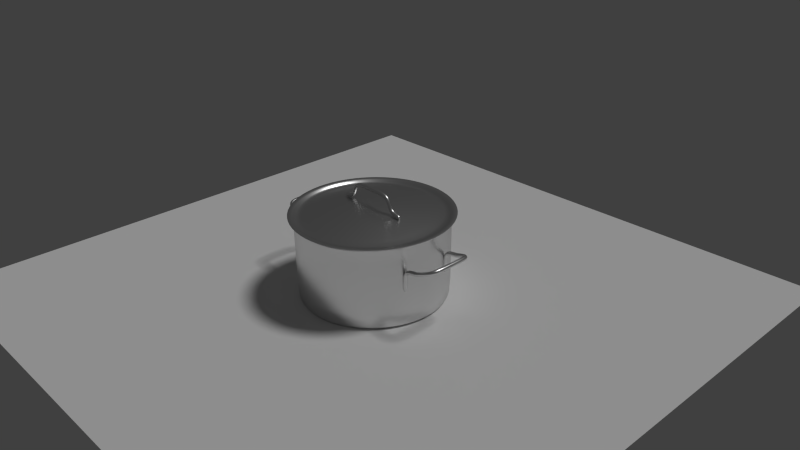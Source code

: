 # Source: bf-potHighRes.blend  (saved by Blender 2.76.0; exported with 4.5.12 LTS)
import bpy
from mathutils import Matrix  # noqa: F401  (used for matrix-valued properties, if any)

bpy.ops.wm.read_factory_settings(use_empty=True)
scene = bpy.context.scene
scene.name = 'Scene'

# ---- collections
col_collection_1 = bpy.data.collections.new('Collection 1'); scene.collection.children.link(col_collection_1)

# ---- materials (node trees are filled in below, after node groups)
mat_steel = bpy.data.materials.new('steel')
mat_steel.alpha_threshold = 0.0
mat_steel.roughness = 0.5

# ---- material node trees
mat_steel.use_nodes = True; mat_steel.node_tree.nodes.clear()
_N = mat_steel.node_tree.nodes; _L = mat_steel.node_tree.links
n0 = _N.new('ShaderNodeOutputMaterial'); n0.name = 'Material Output'; n0.location = (460, 300)
n1 = _N.new('ShaderNodeBsdfAnisotropic'); n1.name = 'Glossy BSDF'; n1.location = (10, 300)
n1.distribution = 'GGX'
n1.inputs[1].default_value = 0.3162
_L.new(n1.outputs[0], n0.inputs[0])
n0.is_active_output = True

# ---- world
world_world = bpy.data.worlds.new('World'); scene.world = world_world
world_world.color = (0.05088, 0.05088, 0.05088)
world_world.use_sun_shadow = False
world_world.sun_shadow_jitter_overblur = 0.0
world_world.cycles.sampling_method = 'MANUAL'
world_world.cycles.sample_map_resolution = 256

# ---- cameras
cam_camera = bpy.data.cameras.new('Camera')
cam_camera.clip_end = 100.0
cam_camera.lens = 35.0
cam_camera.sensor_width = 32.0
cam_camera.sensor_height = 18.0
cam_camera.ortho_scale = 7.314
cam_camera.dof.focus_distance = 0.0

# ---- lights
light_sun = bpy.data.lights.new('Sun', 'SUN')
light_sun.transmission_factor = 0.0
light_sun.angle = 0.1993
light_sun.energy = 1.0
light_sun.shadow_buffer_clip_start = 0.5
light_sun.shadow_soft_size = 0.1
light_sun.shadow_cascade_max_distance = 1000.0
light_sun.cycles.use_multiple_importance_sampling = False

# ---- meshes
me_plane = bpy.data.meshes.new('Plane')
me_plane.from_pydata([(-1.0, -1.0, 0.0), (1.0, -1.0, 0.0), (-1.0, 1.0, 0.0), (1.0, 1.0, 0.0)], [], [(0, 1, 3, 2)])
me_plane.use_remesh_preserve_volume = False
me_plane.use_remesh_preserve_attributes = False
me_plane.use_mirror_vertex_groups = False
me_plane.update()
me_cylinder = bpy.data.meshes.new('Cylinder')
me_cylinder.from_pydata([(0.1951, 0.9808, -0.4929), (0.1951, 0.9808, 0.569), (0.3827, 0.9239, -0.4929), (0.5556, 0.8315, -0.4929), (0.5556, 0.8315, 0.569), (0.7071, 0.7071, -0.4929), (0.8315, 0.5556, -0.4929), (0.9239, 0.3827, -0.4929), (0.9239, 0.3827, 0.569), (0.9808, 0.1951, -0.4929), (1.0, 7.55e-08, -0.4929), (1.0, 7.55e-08, 0.569), (0.9808, -0.1951, -0.4929), (0.9808, -0.1951, 0.569), (0.9239, -0.3827, -0.4929), (0.9239, -0.3827, 0.569), (0.8315, -0.5556, -0.4929), (0.8315, -0.5556, 0.569), (0.7071, -0.7071, -0.4929), (0.7071, -0.7071, 0.569), (0.5556, -0.8315, -0.4929), (0.5556, -0.8315, 0.569), (0.3827, -0.9239, -0.4929), (0.1951, -0.9808, -0.4929), (0.1892, 0.9512, -0.5184), (0.3711, 0.896, -0.5184), (0.5388, 0.8064, -0.5184), (0.6858, 0.6858, -0.5184), (0.8064, 0.5388, -0.5184), (0.896, 0.3711, -0.5184), (0.9512, 0.1892, -0.5184), (0.9698, 8.182e-08, -0.5184), (0.9512, -0.1892, -0.5184), (0.896, -0.3711, -0.5184), (0.8064, -0.5388, -0.5184), (0.6858, -0.6858, -0.5184), (0.5388, -0.8064, -0.5184), (0.3711, -0.896, -0.5184), (0.1892, -0.9512, -0.5184), (0.3444, 0.8314, -0.5439), (0.5, 0.7483, -0.5439), (0.6363, 0.6363, -0.5439), (0.8826, 0.1756, -0.5439), (0.8999, 9.727e-08, -0.5439), (0.8826, -0.1756, -0.5439), (0.8314, -0.3444, -0.5439), (0.7483, -0.5, -0.5439), (0.3444, -0.8314, -0.5439), (0.1756, -0.8826, -0.5439), (0.1756, 0.8826, -0.5439), (0.7483, 0.5, -0.5439), (0.8314, 0.3444, -0.5439), (0.6363, -0.6363, -0.5439), (0.5, -0.7483, -0.5439), (0.3827, 0.9239, 0.569), (0.7071, 0.7071, 0.569), (0.8315, 0.5556, 0.569), (0.9808, 0.1951, 0.569), (0.3827, -0.9239, 0.569), (0.1951, -0.9808, 0.569), (0.1975, 0.9929, 0.5835), (0.3874, 0.9353, 0.5835), (0.5625, 0.8418, 0.5835), (0.7159, 0.7159, 0.5835), (0.8418, 0.5625, 0.5835), (0.9353, 0.3874, 0.5835), (0.9929, 0.1975, 0.5835), (1.012, 7.29e-08, 0.5835), (0.9929, -0.1975, 0.5835), (0.9353, -0.3874, 0.5835), (0.8418, -0.5625, 0.5835), (0.7159, -0.7159, 0.5835), (0.5625, -0.8418, 0.5835), (0.3874, -0.9353, 0.5835), (0.1975, -0.9929, 0.5835), (0.2051, 1.031, 0.6017), (0.4024, 0.9714, 0.6017), (0.5842, 0.8742, 0.6017), (0.7435, 0.7435, 0.6017), (0.8742, 0.5842, 0.6017), (0.9714, 0.4024, 0.6017), (1.031, 0.2051, 0.6017), (1.051, 6.479e-08, 0.6017), (1.031, -0.2051, 0.6017), (0.9714, -0.4024, 0.6017), (0.8742, -0.5842, 0.6017), (0.7435, -0.7435, 0.6017), (0.5842, -0.8742, 0.6017), (0.4024, -0.9714, 0.6017), (0.2051, -1.031, 0.6017), (0.2051, 1.031, 0.6093), (0.4024, 0.9714, 0.6093), (0.5842, 0.8742, 0.6093), (0.7435, 0.7435, 0.6093), (0.8742, 0.5842, 0.6093), (0.9714, 0.4024, 0.6093), (1.031, 0.2051, 0.6093), (1.051, 6.479e-08, 0.6093), (1.031, -0.2051, 0.6093), (0.9714, -0.4024, 0.6093), (0.8742, -0.5842, 0.6093), (0.7435, -0.7435, 0.6093), (0.5842, -0.8742, 0.6093), (0.4024, -0.9714, 0.6093), (0.2051, -1.031, 0.6093), (0.2103, 1.057, 0.6093), (0.4125, 0.9958, 0.6093), (0.5988, 0.8962, 0.6093), (0.7622, 0.7622, 0.6093), (0.8962, 0.5988, 0.6093), (0.9958, 0.4125, 0.6093), (1.057, 0.2103, 0.6093), (1.078, 5.94e-08, 0.6093), (1.057, -0.2103, 0.6093), (0.9958, -0.4125, 0.6093), (0.8962, -0.5988, 0.6093), (0.7622, -0.7622, 0.6093), (0.5988, -0.8962, 0.6093), (0.4125, -0.9958, 0.6093), (0.2103, -1.057, 0.6093), (0.2103, 1.057, 0.6214), (0.4125, 0.9958, 0.6214), (0.5988, 0.8962, 0.6214), (0.7622, 0.7622, 0.6214), (0.8962, 0.5988, 0.6214), (0.9958, 0.4125, 0.6214), (1.057, 0.2103, 0.6214), (1.078, 5.94e-08, 0.6214), (1.057, -0.2103, 0.6214), (0.9958, -0.4125, 0.6214), (0.8962, -0.5988, 0.6214), (0.7622, -0.7622, 0.6214), (0.5988, -0.8962, 0.6214), (0.4125, -0.9958, 0.6214), (0.2103, -1.057, 0.6214), (0.1937, 0.9738, 0.6215), (0.38, 0.9173, 0.6215), (0.5516, 0.8256, 0.6215), (0.7021, 0.7021, 0.6215), (0.8256, 0.5516, 0.6215), (0.9173, 0.38, 0.6215), (0.9738, 0.1937, 0.6215), (0.9929, 7.85e-08, 0.6215), (0.9738, -0.1937, 0.6215), (0.9173, -0.38, 0.6215), (0.8256, -0.5516, 0.6215), (0.7021, -0.7021, 0.6215), (0.5516, -0.8256, 0.6215), (0.38, -0.9173, 0.6215), (0.1937, -0.9738, 0.6215), (0.1913, 0.9618, 0.5609), (0.3753, 0.906, 0.5609), (0.5448, 0.8154, 0.5609), (0.6934, 0.6934, 0.5609), (0.8154, 0.5448, 0.5609), (0.906, 0.3753, 0.5609), (0.9618, 0.1913, 0.5609), (0.9807, 8.068e-08, 0.5609), (0.9618, -0.1913, 0.5609), (0.906, -0.3753, 0.5609), (0.8154, -0.5448, 0.5609), (0.6934, -0.6934, 0.5609), (0.5448, -0.8154, 0.5609), (0.3753, -0.906, 0.5609), (0.1913, -0.9618, 0.5609), (0.1642, 0.8257, 0.5992), (0.3222, 0.7778, 0.5992), (0.4677, 0.7, 0.5992), (0.5953, 0.5953, 0.5992), (0.7, 0.4677, 0.5992), (0.7778, 0.3222, 0.5992), (0.8257, 0.1642, 0.5992), (0.8419, 1.093e-07, 0.5992), (0.8257, -0.1642, 0.5992), (0.7778, -0.3222, 0.5992), (0.7, -0.4677, 0.5992), (0.5953, -0.5953, 0.5992), (0.4677, -0.7, 0.5992), (0.3222, -0.7778, 0.5992), (0.1642, -0.8257, 0.5992), (0.1224, 0.6154, 0.6366), (0.2401, 0.5797, 0.6366), (0.3486, 0.5217, 0.6366), (0.4437, 0.4437, 0.6366), (0.5217, 0.3486, 0.6366), (0.5797, 0.2401, 0.6366), (0.6154, 0.1224, 0.6366), (0.6274, 1.574e-07, 0.6366), (0.6154, -0.1224, 0.6366), (0.5797, -0.2401, 0.6366), (0.5217, -0.3486, 0.6366), (0.4437, -0.4437, 0.6366), (0.3486, -0.5217, 0.6366), (0.2401, -0.5797, 0.6366), (0.1224, -0.6154, 0.6366), (-0.9754, 0.3417, 0.01372), (-0.9767, 0.3417, 0.1855), (0.0758, 0.3811, 0.6765), (0.1487, 0.359, 0.6765), (0.2159, 0.3231, 0.6765), (0.2748, 0.2748, 0.6765), (0.3231, 0.2159, 0.6765), (0.359, 0.1487, 0.6765), (0.3811, 0.0758, 0.6765), (0.3886, 2.067e-07, 0.6765), (0.3811, -0.0758, 0.6765), (0.359, -0.1487, 0.6765), (0.3231, -0.2159, 0.6765), (0.2748, -0.2748, 0.6765), (0.2159, -0.3231, 0.6765), (0.1487, -0.359, 0.6765), (0.0758, -0.3811, 0.6765), (-0.9678, 0.3634, 0.1858), (-0.9461, 0.3723, 0.1859), (-0.9245, 0.3634, 0.1858), (-0.9155, 0.3417, 0.1855), (-0.9245, 0.3201, 0.1853), (-0.9461, 0.3111, 0.1852), (-0.9678, 0.3201, 0.1853), (-0.9817, 0.3201, 0.2272), (-0.9689, 0.3111, 0.2447), (-0.9563, 0.3201, 0.2623), (-0.9512, 0.3417, 0.2697), (-0.9566, 0.3634, 0.2626), (-0.9695, 0.3723, 0.2451), (-0.9821, 0.3634, 0.2275), (-0.9872, 0.3417, 0.2201), (-1.016, 0.3417, 0.2457), (-1.016, 0.3634, 0.2547), (-1.016, 0.3723, 0.2763), (-1.016, 0.3634, 0.298), (-1.016, 0.3417, 0.3069), (-1.016, 0.3201, 0.298), (-1.016, 0.3111, 0.2763), (-1.016, 0.3201, 0.2547), (-1.131, 0.3177, 0.2692), (-1.131, 0.3087, 0.2908), (-1.131, 0.3177, 0.3125), (-1.131, 0.3394, 0.3214), (-1.132, 0.361, 0.3125), (-1.132, 0.37, 0.2908), (-1.132, 0.361, 0.2692), (-1.131, 0.3394, 0.2602), (-1.282, 0.328, 0.3106), (-1.292, 0.3434, 0.3247), (-1.29, 0.3498, 0.3471), (-1.276, 0.3434, 0.3647), (-1.258, 0.328, 0.3671), (-1.248, 0.3125, 0.3531), (-1.25, 0.3061, 0.3306), (-1.264, 0.3125, 0.3131), (-1.328, 0.2772, 0.3395), (-1.312, 0.2746, 0.3562), (-1.311, 0.2772, 0.3795), (-1.327, 0.2833, 0.3957), (-1.35, 0.2894, 0.3954), (-1.366, 0.2919, 0.3787), (-1.366, 0.2894, 0.3554), (-1.351, 0.2833, 0.3391), (-1.378, 0.2232, 0.3504), (-1.394, 0.2232, 0.367), (-1.394, 0.2232, 0.3904), (-1.378, 0.2232, 0.407), (-1.354, 0.2232, 0.4069), (-1.338, 0.2232, 0.3904), (-1.338, 0.2232, 0.3669), (-1.354, 0.2232, 0.3504), (-1.098, 0.3184, 0.3083), (-1.098, 0.34, 0.2561), (-1.099, 0.3617, 0.265), (-1.098, 0.3094, 0.2867), (-1.098, 0.3184, 0.265), (-1.099, 0.3617, 0.3083), (-1.098, 0.34, 0.3173), (-1.099, 0.3706, 0.2867), (-1.166, 0.3657, 0.3028), (-1.166, 0.3573, 0.281), (-0.9447, 0.3417, -0.01134), (-1.158, 0.3369, 0.3312), (-1.156, 0.3166, 0.3211), (-1.156, 0.3082, 0.2993), (-1.163, 0.3369, 0.2709), (-1.162, 0.3573, 0.3236), (-1.159, 0.3166, 0.2785), (-0.9598, 0.3568, -0.01117), (-0.9447, 0.363, -0.0111), (-0.9297, 0.3568, -0.01117), (-0.9234, 0.3417, -0.01134), (-0.9297, 0.3267, -0.01151), (-0.9447, 0.3204, -0.01158), (-0.9598, 0.3267, -0.01151), (-0.966, 0.3417, -0.01134), (-0.9664, 0.3201, 0.01348), (-0.9447, 0.3111, 0.01337), (-0.9231, 0.3201, 0.01348), (-0.9141, 0.3417, 0.01372), (-0.9231, 0.3634, 0.01396), (-0.9447, 0.3723, 0.01407), (0.2323, 0.03062, 0.9095), (0.2323, 0.02165, 0.9311), (0.2323, 6.339e-09, 0.9401), (0.2323, -0.02165, 0.9311), (0.2323, -0.03062, 0.9095), (0.2323, -0.02165, 0.8878), (0.2323, 8.043e-09, 0.8788), (0.2323, 0.02165, 0.8878), (0.2894, 0.03062, 0.8695), (0.2942, 0.02165, 0.8906), (0.2961, 1.171e-08, 0.8993), (0.2942, -0.02165, 0.8906), (0.2894, -0.03062, 0.8695), (0.2847, -0.02165, 0.8483), (0.2827, 1.342e-08, 0.8396), (0.2847, 0.02165, 0.8483), (0.3214, 0.03062, 0.8055), (0.3305, 0.02165, 0.8251), (0.3343, 2.031e-08, 0.8332), (0.3305, -0.02165, 0.8251), (0.3214, -0.03062, 0.8055), (0.3123, -0.02165, 0.7858), (0.3085, 2.201e-08, 0.7777), (0.3123, 0.02165, 0.7858), (0.3445, 0.03062, 0.7426), (0.3551, 0.02165, 0.7615), (0.3595, 2.875e-08, 0.7693), (0.3551, -0.02165, 0.7615), (0.3445, -0.03062, 0.7426), (0.3338, -0.02165, 0.7238), (0.3294, 3.046e-08, 0.716), (0.3338, 0.02165, 0.7238), (0.3895, 0.03062, 0.7095), (0.3895, 0.02165, 0.7312), (0.3895, 3.32e-08, 0.7401), (0.3895, -0.02165, 0.7312), (0.3895, -0.03062, 0.7095), (0.3895, -0.02165, 0.6879), (0.3895, 3.491e-08, 0.6789), (0.3895, 0.02165, 0.6879), (0.4802, 0.03062, 0.6901), (0.4802, 0.02165, 0.7117), (0.4802, 3.581e-08, 0.7207), (0.4802, -0.02165, 0.7117), (0.4802, -0.03062, 0.6901), (0.4802, -0.02165, 0.6684), (0.4802, 3.752e-08, 0.6595), (0.4802, 0.02165, 0.6684), (0.4969, 0.01722, 0.6861), (0.4969, 0.01218, 0.6983), (0.4969, 3.4e-08, 0.7033), (0.4969, -0.01218, 0.6983), (0.4969, -0.01722, 0.6861), (0.4969, -0.01218, 0.6739), (0.4969, 3.496e-08, 0.6689), (0.4969, 0.01218, 0.6739), (-0.9664, 0.3634, 0.01396), (-0.1951, 0.9808, -0.4929), (-0.1951, 0.9808, 0.569), (-0.3827, 0.9239, -0.4929), (-0.5556, 0.8315, -0.4929), (-0.5556, 0.8315, 0.569), (-0.7071, 0.7071, -0.4929), (-0.8315, 0.5556, -0.4929), (-0.9239, 0.3827, -0.4929), (-0.9239, 0.3827, 0.569), (-0.9808, 0.1951, -0.4929), (-1.0, 7.55e-08, -0.4929), (-1.0, 7.55e-08, 0.569), (-0.9808, -0.1951, -0.4929), (-0.9808, -0.1951, 0.569), (-0.9239, -0.3827, -0.4929), (-0.9239, -0.3827, 0.569), (-0.8315, -0.5556, -0.4929), (-0.8315, -0.5556, 0.569), (-0.7071, -0.7071, -0.4929), (-0.7071, -0.7071, 0.569), (-0.5556, -0.8315, -0.4929), (-0.5556, -0.8315, 0.569), (-0.3827, -0.9239, -0.4929), (-0.1951, -0.9808, -0.4929), (-0.1892, 0.9512, -0.5184), (-0.3711, 0.896, -0.5184), (-0.5388, 0.8064, -0.5184), (-0.6858, 0.6858, -0.5184), (-0.8064, 0.5388, -0.5184), (-0.896, 0.3711, -0.5184), (-0.9512, 0.1892, -0.5184), (-0.9698, 8.182e-08, -0.5184), (-0.9512, -0.1892, -0.5184), (-0.896, -0.3711, -0.5184), (-0.8064, -0.5388, -0.5184), (-0.6858, -0.6858, -0.5184), (-0.5388, -0.8064, -0.5184), (-0.3711, -0.896, -0.5184), (-0.1892, -0.9512, -0.5184), (-0.3444, 0.8314, -0.5439), (-0.5, 0.7483, -0.5439), (-0.6363, 0.6363, -0.5439), (-0.8826, 0.1756, -0.5439), (-0.8999, 9.727e-08, -0.5439), (-0.8826, -0.1756, -0.5439), (-0.8314, -0.3444, -0.5439), (-0.7483, -0.5, -0.5439), (-0.3444, -0.8314, -0.5439), (-0.1756, -0.8826, -0.5439), (-0.1756, 0.8826, -0.5439), (-0.7483, 0.5, -0.5439), (-0.8314, 0.3444, -0.5439), (-0.6363, -0.6363, -0.5439), (-0.5, -0.7483, -0.5439), (-0.3827, 0.9239, 0.569), (-0.7071, 0.7071, 0.569), (-0.8315, 0.5556, 0.569), (-0.9808, 0.1951, 0.569), (-0.3827, -0.9239, 0.569), (-0.1951, -0.9808, 0.569), (-0.1975, 0.9929, 0.5835), (-0.3874, 0.9353, 0.5835), (-0.5625, 0.8418, 0.5835), (-0.7159, 0.7159, 0.5835), (-0.8418, 0.5625, 0.5835), (-0.9353, 0.3874, 0.5835), (-0.9929, 0.1975, 0.5835), (-1.012, 7.29e-08, 0.5835), (-0.9929, -0.1975, 0.5835), (-0.9353, -0.3874, 0.5835), (-0.8418, -0.5625, 0.5835), (-0.7159, -0.7159, 0.5835), (-0.5625, -0.8418, 0.5835), (-0.3874, -0.9353, 0.5835), (-0.1975, -0.9929, 0.5835), (-0.2051, 1.031, 0.6017), (-0.4024, 0.9714, 0.6017), (-0.5842, 0.8742, 0.6017), (-0.7435, 0.7435, 0.6017), (-0.8742, 0.5842, 0.6017), (-0.9714, 0.4024, 0.6017), (-1.031, 0.2051, 0.6017), (-1.051, 6.479e-08, 0.6017), (-1.031, -0.2051, 0.6017), (-0.9714, -0.4024, 0.6017), (-0.8742, -0.5842, 0.6017), (-0.7435, -0.7435, 0.6017), (-0.5842, -0.8742, 0.6017), (-0.4024, -0.9714, 0.6017), (-0.2051, -1.031, 0.6017), (-0.2051, 1.031, 0.6093), (-0.4024, 0.9714, 0.6093), (-0.5842, 0.8742, 0.6093), (-0.7435, 0.7435, 0.6093), (-0.8742, 0.5842, 0.6093), (-0.9714, 0.4024, 0.6093), (-1.031, 0.2051, 0.6093), (-1.051, 6.479e-08, 0.6093), (-1.031, -0.2051, 0.6093), (-0.9714, -0.4024, 0.6093), (-0.8742, -0.5842, 0.6093), (-0.7435, -0.7435, 0.6093), (-0.5842, -0.8742, 0.6093), (-0.4024, -0.9714, 0.6093), (-0.2051, -1.031, 0.6093), (-0.2103, 1.057, 0.6093), (-0.4125, 0.9958, 0.6093), (-0.5988, 0.8962, 0.6093), (-0.7622, 0.7622, 0.6093), (-0.8962, 0.5988, 0.6093), (-0.9958, 0.4125, 0.6093), (-1.057, 0.2103, 0.6093), (-1.078, 5.94e-08, 0.6093), (-1.057, -0.2103, 0.6093), (-0.9958, -0.4125, 0.6093), (-0.8962, -0.5988, 0.6093), (-0.7622, -0.7622, 0.6093), (-0.5988, -0.8962, 0.6093), (-0.4125, -0.9958, 0.6093), (-0.2103, -1.057, 0.6093), (-0.2103, 1.057, 0.6214), (-0.4125, 0.9958, 0.6214), (-0.5988, 0.8962, 0.6214), (-0.7622, 0.7622, 0.6214), (-0.8962, 0.5988, 0.6214), (-0.9958, 0.4125, 0.6214), (-1.057, 0.2103, 0.6214), (-1.078, 5.94e-08, 0.6214), (-1.057, -0.2103, 0.6214), (-0.9958, -0.4125, 0.6214), (-0.8962, -0.5988, 0.6214), (-0.7622, -0.7622, 0.6214), (-0.5988, -0.8962, 0.6214), (-0.4125, -0.9958, 0.6214), (-0.2103, -1.057, 0.6214), (-0.1937, 0.9738, 0.6215), (-0.38, 0.9173, 0.6215), (-0.5516, 0.8256, 0.6215), (-0.7021, 0.7021, 0.6215), (-0.8256, 0.5516, 0.6215), (-0.9173, 0.38, 0.6215), (-0.9738, 0.1937, 0.6215), (-0.9929, 7.85e-08, 0.6215), (-0.9738, -0.1937, 0.6215), (-0.9173, -0.38, 0.6215), (-0.8256, -0.5516, 0.6215), (-0.7021, -0.7021, 0.6215), (-0.5516, -0.8256, 0.6215), (-0.38, -0.9173, 0.6215), (-0.1937, -0.9738, 0.6215), (-0.1913, 0.9618, 0.5609), (-0.3753, 0.906, 0.5609), (-0.5448, 0.8154, 0.5609), (-0.6934, 0.6934, 0.5609), (-0.8154, 0.5448, 0.5609), (-0.906, 0.3753, 0.5609), (-0.9618, 0.1913, 0.5609), (-0.9807, 8.068e-08, 0.5609), (-0.9618, -0.1913, 0.5609), (-0.906, -0.3753, 0.5609), (-0.8154, -0.5448, 0.5609), (-0.6934, -0.6934, 0.5609), (-0.5448, -0.8154, 0.5609), (-0.3753, -0.906, 0.5609), (-0.1913, -0.9618, 0.5609), (-0.1642, 0.8257, 0.5992), (-0.3222, 0.7778, 0.5992), (-0.4677, 0.7, 0.5992), (-0.5953, 0.5953, 0.5992), (-0.7, 0.4677, 0.5992), (-0.7778, 0.3222, 0.5992), (-0.8257, 0.1642, 0.5992), (-0.8419, 1.093e-07, 0.5992), (-0.8257, -0.1642, 0.5992), (-0.7778, -0.3222, 0.5992), (-0.7, -0.4677, 0.5992), (-0.5953, -0.5953, 0.5992), (-0.4677, -0.7, 0.5992), (-0.3222, -0.7778, 0.5992), (-0.1642, -0.8257, 0.5992), (-0.1224, 0.6154, 0.6366), (-0.2401, 0.5797, 0.6366), (-0.3486, 0.5217, 0.6366), (-0.4437, 0.4437, 0.6366), (-0.5217, 0.3486, 0.6366), (-0.5797, 0.2401, 0.6366), (-0.6154, 0.1224, 0.6366), (-0.6274, 1.574e-07, 0.6366), (-0.6154, -0.1224, 0.6366), (-0.5797, -0.2401, 0.6366), (-0.5217, -0.3486, 0.6366), (-0.4437, -0.4437, 0.6366), (-0.3486, -0.5217, 0.6366), (-0.2401, -0.5797, 0.6366), (-0.1224, -0.6154, 0.6366), (-0.9754, -0.3375, 0.01372), (-0.9767, -0.3375, 0.1855), (-0.0758, 0.3811, 0.6765), (-0.1487, 0.359, 0.6765), (-0.2159, 0.3231, 0.6765), (-0.2748, 0.2748, 0.6765), (-0.3231, 0.2159, 0.6765), (-0.359, 0.1487, 0.6765), (-0.3811, 0.0758, 0.6765), (-0.3886, 2.067e-07, 0.6765), (-0.3811, -0.0758, 0.6765), (-0.359, -0.1487, 0.6765), (-0.3231, -0.2159, 0.6765), (-0.2748, -0.2748, 0.6765), (-0.2159, -0.3231, 0.6765), (-0.1487, -0.359, 0.6765), (-0.0758, -0.3811, 0.6765), (-0.9678, -0.3592, 0.1858), (-0.9461, -0.3681, 0.1859), (-0.9245, -0.3592, 0.1858), (-0.9155, -0.3375, 0.1855), (-0.9245, -0.3159, 0.1853), (-0.9461, -0.3069, 0.1852), (-0.9678, -0.3159, 0.1853), (-0.9817, -0.3159, 0.2272), (-0.9689, -0.3069, 0.2447), (-0.9563, -0.3159, 0.2623), (-0.9512, -0.3375, 0.2697), (-0.9566, -0.3592, 0.2626), (-0.9695, -0.3681, 0.2451), (-0.9821, -0.3592, 0.2275), (-0.9872, -0.3375, 0.2201), (-1.016, -0.3375, 0.2457), (-1.016, -0.3592, 0.2547), (-1.016, -0.3681, 0.2763), (-1.016, -0.3592, 0.298), (-1.016, -0.3375, 0.3069), (-1.016, -0.3159, 0.298), (-1.016, -0.3069, 0.2763), (-1.016, -0.3159, 0.2547), (-1.131, -0.3135, 0.2692), (-1.131, -0.3046, 0.2908), (-1.131, -0.3135, 0.3125), (-1.131, -0.3352, 0.3214), (-1.132, -0.3568, 0.3125), (-1.132, -0.3658, 0.2908), (-1.132, -0.3568, 0.2692), (-1.131, -0.3352, 0.2602), (-1.282, -0.3238, 0.3106), (-1.292, -0.3392, 0.3247), (-1.29, -0.3456, 0.3471), (-1.276, -0.3392, 0.3647), (-1.258, -0.3238, 0.3671), (-1.248, -0.3083, 0.3531), (-1.25, -0.3019, 0.3306), (-1.264, -0.3083, 0.3131), (-1.328, -0.273, 0.3395), (-1.312, -0.2704, 0.3562), (-1.311, -0.273, 0.3795), (-1.327, -0.2791, 0.3957), (-1.35, -0.2852, 0.3954), (-1.366, -0.2877, 0.3787), (-1.366, -0.2852, 0.3554), (-1.351, -0.2791, 0.3391), (-1.378, -0.219, 0.3504), (-1.394, -0.219, 0.367), (-1.394, -0.219, 0.3904), (-1.378, -0.219, 0.407), (-1.354, -0.219, 0.4069), (-1.338, -0.219, 0.3904), (-1.338, -0.219, 0.3669), (-1.354, -0.219, 0.3504), (0.0, 1.0, -0.4929), (0.0, -1.0, -0.4929), (0.0, 0.9698, -0.5184), (0.0, -0.9698, -0.5184), (0.0, 0.8999, -0.5439), (0.0, -0.8999, -0.5439), (0.0, 2.98e-07, -0.5439), (0.0, 1.0, 0.569), (0.0, -1.0, 0.569), (0.0, 1.012, 0.5835), (0.0, -1.012, 0.5835), (0.0, 1.051, 0.6017), (0.0, -1.051, 0.6017), (0.0, 1.051, 0.6093), (0.0, -1.051, 0.6093), (0.0, 1.078, 0.6093), (0.0, -1.078, 0.6093), (0.0, 1.078, 0.6214), (0.0, -1.078, 0.6214), (0.0, 0.9929, 0.6215), (0.0, -0.9929, 0.6215), (0.0, 0.9807, 0.5609), (0.0, -0.9807, 0.5609), (0.0, 0.8419, 0.5992), (0.0, -0.8419, 0.5992), (0.0, 0.6274, 0.6366), (0.0, -0.6274, 0.6366), (0.0, 0.3886, 0.6765), (0.0, -0.3886, 0.6765), (0.0, 2.98e-07, 0.7128), (-1.354, 0.00209, 0.3504), (-1.338, 0.00209, 0.3669), (-1.338, 0.00209, 0.3904), (-1.354, 0.00209, 0.4069), (-1.378, 0.00209, 0.407), (-1.394, 0.00209, 0.3904), (-1.394, 0.00209, 0.367), (-1.378, 0.00209, 0.3504), (-1.098, -0.3142, 0.3083), (-1.098, -0.3359, 0.2561), (-1.099, -0.3575, 0.265), (-1.098, -0.3052, 0.2867), (-1.098, -0.3142, 0.265), (-1.099, -0.3575, 0.3083), (-1.098, -0.3359, 0.3173), (-1.099, -0.3665, 0.2867), (-1.166, -0.3615, 0.3028), (-1.166, -0.3531, 0.281), (-0.9447, -0.3375, -0.01134), (-1.158, -0.3328, 0.3312), (-1.156, -0.3124, 0.3211), (-1.156, -0.304, 0.2993), (-1.163, -0.3328, 0.2709), (-1.162, -0.3531, 0.3236), (-1.159, -0.3124, 0.2785), (-0.9598, -0.3526, -0.01117), (-0.9447, -0.3588, -0.0111), (-0.9297, -0.3526, -0.01117), (-0.9234, -0.3375, -0.01134), (-0.9297, -0.3225, -0.01151), (-0.9447, -0.3162, -0.01158), (-0.9598, -0.3225, -0.01151), (-0.966, -0.3375, -0.01134), (-0.9664, -0.3159, 0.01348), (-0.9447, -0.3069, 0.01337), (-0.9231, -0.3159, 0.01348), (-0.9141, -0.3375, 0.01372), (-0.9231, -0.3592, 0.01396), (-0.9447, -0.3681, 0.01407), (0.0, 0.03062, 0.9095), (0.0, 0.02165, 0.9311), (0.0, 6.339e-09, 0.9401), (0.0, -0.02165, 0.9311), (0.0, -0.03062, 0.9095), (0.0, -0.02165, 0.8878), (0.0, 8.043e-09, 0.8788), (0.0, 0.02165, 0.8878), (-0.2323, 0.03062, 0.9095), (-0.2323, 0.02165, 0.9311), (-0.2323, 6.339e-09, 0.9401), (-0.2323, -0.02165, 0.9311), (-0.2323, -0.03062, 0.9095), (-0.2323, -0.02165, 0.8878), (-0.2323, 8.043e-09, 0.8788), (-0.2323, 0.02165, 0.8878), (-0.2894, 0.03062, 0.8695), (-0.2942, 0.02165, 0.8906), (-0.2961, 1.171e-08, 0.8993), (-0.2942, -0.02165, 0.8906), (-0.2894, -0.03062, 0.8695), (-0.2847, -0.02165, 0.8483), (-0.2827, 1.342e-08, 0.8396), (-0.2847, 0.02165, 0.8483), (-0.3214, 0.03062, 0.8055), (-0.3305, 0.02165, 0.8251), (-0.3343, 2.031e-08, 0.8332), (-0.3305, -0.02165, 0.8251), (-0.3214, -0.03062, 0.8055), (-0.3123, -0.02165, 0.7858), (-0.3085, 2.201e-08, 0.7777), (-0.3123, 0.02165, 0.7858), (-0.3445, 0.03062, 0.7426), (-0.3551, 0.02165, 0.7615), (-0.3595, 2.875e-08, 0.7693), (-0.3551, -0.02165, 0.7615), (-0.3445, -0.03062, 0.7426), (-0.3338, -0.02165, 0.7238), (-0.3294, 3.046e-08, 0.716), (-0.3338, 0.02165, 0.7238), (-0.3895, 0.03062, 0.7095), (-0.3895, 0.02165, 0.7312), (-0.3895, 3.32e-08, 0.7401), (-0.3895, -0.02165, 0.7312), (-0.3895, -0.03062, 0.7095), (-0.3895, -0.02165, 0.6879), (-0.3895, 3.491e-08, 0.6789), (-0.3895, 0.02165, 0.6879), (-0.4802, 0.03062, 0.6901), (-0.4802, 0.02165, 0.7117), (-0.4802, 3.581e-08, 0.7207), (-0.4802, -0.02165, 0.7117), (-0.4802, -0.03062, 0.6901), (-0.4802, -0.02165, 0.6684), (-0.4802, 3.752e-08, 0.6595), (-0.4802, 0.02165, 0.6684), (-0.4969, 0.01722, 0.6861), (-0.4969, 0.01218, 0.6983), (-0.4969, 3.4e-08, 0.7033), (-0.4969, -0.01218, 0.6983), (-0.4969, -0.01722, 0.6861), (-0.4969, -0.01218, 0.6739), (-0.4969, 3.496e-08, 0.6689), (-0.4969, 0.01218, 0.6739), (-0.9664, -0.3592, 0.01396), (0.9754, -0.3375, 0.01372), (0.9767, -0.3375, 0.1855), (0.9678, -0.3592, 0.1858), (0.9461, -0.3681, 0.1859), (0.9245, -0.3592, 0.1858), (0.9155, -0.3375, 0.1855), (0.9245, -0.3159, 0.1853), (0.9461, -0.3069, 0.1852), (0.9678, -0.3159, 0.1853), (0.9817, -0.3159, 0.2272), (0.9689, -0.3069, 0.2447), (0.9563, -0.3159, 0.2623), (0.9512, -0.3375, 0.2697), (0.9566, -0.3592, 0.2626), (0.9695, -0.3681, 0.2451), (0.9821, -0.3592, 0.2275), (0.9872, -0.3375, 0.2201), (1.016, -0.3375, 0.2457), (1.016, -0.3592, 0.2547), (1.016, -0.3681, 0.2763), (1.016, -0.3592, 0.298), (1.016, -0.3375, 0.3069), (1.016, -0.3159, 0.298), (1.016, -0.3069, 0.2763), (1.016, -0.3159, 0.2547), (1.131, -0.3135, 0.2692), (1.131, -0.3046, 0.2908), (1.131, -0.3135, 0.3125), (1.131, -0.3352, 0.3214), (1.132, -0.3568, 0.3125), (1.132, -0.3658, 0.2908), (1.132, -0.3568, 0.2692), (1.131, -0.3352, 0.2602), (1.282, -0.3238, 0.3106), (1.292, -0.3392, 0.3247), (1.29, -0.3456, 0.3471), (1.276, -0.3392, 0.3647), (1.258, -0.3238, 0.3671), (1.248, -0.3083, 0.3531), (1.25, -0.3019, 0.3306), (1.264, -0.3083, 0.3131), (1.328, -0.273, 0.3395), (1.312, -0.2704, 0.3562), (1.311, -0.273, 0.3795), (1.327, -0.2791, 0.3957), (1.35, -0.2852, 0.3954), (1.366, -0.2877, 0.3787), (1.366, -0.2852, 0.3554), (1.351, -0.2791, 0.3391), (1.378, -0.219, 0.3504), (1.394, -0.219, 0.367), (1.394, -0.219, 0.3904), (1.378, -0.219, 0.407), (1.354, -0.219, 0.4069), (1.338, -0.219, 0.3904), (1.338, -0.219, 0.3669), (1.354, -0.219, 0.3504), (1.098, -0.3142, 0.3083), (1.098, -0.3359, 0.2561), (1.099, -0.3575, 0.265), (1.098, -0.3052, 0.2867), (1.098, -0.3142, 0.265), (1.099, -0.3575, 0.3083), (1.098, -0.3359, 0.3173), (1.099, -0.3665, 0.2867), (1.166, -0.3615, 0.3028), (1.166, -0.3531, 0.281), (0.9447, -0.3375, -0.01134), (1.158, -0.3328, 0.3312), (1.156, -0.3124, 0.3211), (1.156, -0.304, 0.2993), (1.163, -0.3328, 0.2709), (1.162, -0.3531, 0.3236), (1.159, -0.3124, 0.2785), (0.9598, -0.3526, -0.01117), (0.9447, -0.3588, -0.0111), (0.9297, -0.3526, -0.01117), (0.9234, -0.3375, -0.01134), (0.9297, -0.3225, -0.01151), (0.9447, -0.3162, -0.01158), (0.9598, -0.3225, -0.01151), (0.966, -0.3375, -0.01134), (0.9664, -0.3159, 0.01348), (0.9447, -0.3069, 0.01337), (0.9231, -0.3159, 0.01348), (0.9141, -0.3375, 0.01372), (0.9231, -0.3592, 0.01396), (0.9447, -0.3681, 0.01407), (0.9664, -0.3592, 0.01396), (0.9754, 0.3417, 0.01372), (0.9767, 0.3417, 0.1855), (0.9678, 0.3634, 0.1858), (0.9461, 0.3723, 0.1859), (0.9245, 0.3634, 0.1858), (0.9155, 0.3417, 0.1855), (0.9245, 0.3201, 0.1853), (0.9461, 0.3111, 0.1852), (0.9678, 0.3201, 0.1853), (0.9817, 0.3201, 0.2272), (0.9689, 0.3111, 0.2447), (0.9563, 0.3201, 0.2623), (0.9512, 0.3417, 0.2697), (0.9566, 0.3634, 0.2626), (0.9695, 0.3723, 0.2451), (0.9821, 0.3634, 0.2275), (0.9872, 0.3417, 0.2201), (1.016, 0.3417, 0.2457), (1.016, 0.3634, 0.2547), (1.016, 0.3723, 0.2763), (1.016, 0.3634, 0.298), (1.016, 0.3417, 0.3069), (1.016, 0.3201, 0.298), (1.016, 0.3111, 0.2763), (1.016, 0.3201, 0.2547), (1.131, 0.3177, 0.2692), (1.131, 0.3087, 0.2908), (1.131, 0.3177, 0.3125), (1.131, 0.3394, 0.3214), (1.132, 0.361, 0.3125), (1.132, 0.37, 0.2908), (1.132, 0.361, 0.2692), (1.131, 0.3394, 0.2602), (1.282, 0.328, 0.3106), (1.292, 0.3434, 0.3247), (1.29, 0.3498, 0.3471), (1.276, 0.3434, 0.3647), (1.258, 0.328, 0.3671), (1.248, 0.3125, 0.3531), (1.25, 0.3061, 0.3306), (1.264, 0.3125, 0.3131), (1.328, 0.2772, 0.3395), (1.312, 0.2746, 0.3562), (1.311, 0.2772, 0.3795), (1.327, 0.2833, 0.3957), (1.35, 0.2894, 0.3954), (1.366, 0.2919, 0.3787), (1.366, 0.2894, 0.3554), (1.351, 0.2833, 0.3391), (1.378, 0.2232, 0.3504), (1.394, 0.2232, 0.367), (1.394, 0.2232, 0.3904), (1.378, 0.2232, 0.407), (1.354, 0.2232, 0.4069), (1.338, 0.2232, 0.3904), (1.338, 0.2232, 0.3669), (1.354, 0.2232, 0.3504), (1.354, 0.002089, 0.3504), (1.338, 0.002089, 0.3669), (1.338, 0.002089, 0.3904), (1.354, 0.002089, 0.4069), (1.378, 0.002089, 0.407), (1.394, 0.002089, 0.3904), (1.394, 0.002089, 0.367), (1.378, 0.002089, 0.3504), (1.098, 0.3184, 0.3083), (1.098, 0.34, 0.2561), (1.099, 0.3617, 0.265), (1.098, 0.3094, 0.2867), (1.098, 0.3184, 0.265), (1.099, 0.3617, 0.3083), (1.098, 0.34, 0.3173), (1.099, 0.3706, 0.2867), (1.166, 0.3657, 0.3028), (1.166, 0.3573, 0.281), (0.9447, 0.3417, -0.01134), (1.158, 0.3369, 0.3312), (1.156, 0.3166, 0.3211), (1.156, 0.3082, 0.2993), (1.163, 0.3369, 0.2709), (1.162, 0.3573, 0.3236), (1.159, 0.3166, 0.2785), (0.9598, 0.3568, -0.01117), (0.9447, 0.363, -0.0111), (0.9297, 0.3568, -0.01117), (0.9234, 0.3417, -0.01134), (0.9297, 0.3267, -0.01151), (0.9447, 0.3204, -0.01158), (0.9598, 0.3267, -0.01151), (0.966, 0.3417, -0.01134), (0.9664, 0.3201, 0.01348), (0.9447, 0.3111, 0.01337), (0.9231, 0.3201, 0.01348), (0.9141, 0.3417, 0.01372), (0.9231, 0.3634, 0.01396), (0.9447, 0.3723, 0.01407), (0.9664, 0.3634, 0.01396), (0.5042, 3.143e-08, 0.6861), (-0.5042, 3.166e-08, 0.6861)], [], [(10, 11, 13, 12), (12, 13, 15, 14), (14, 15, 17, 16), (16, 17, 19, 18), (18, 19, 21, 20), (6, 7, 29, 28), (22, 23, 38, 37), (0, 2, 25, 24), (14, 16, 34, 33), (7, 9, 30, 29), (23, 623, 625, 38), (2, 3, 26, 25), (16, 18, 35, 34), (9, 10, 31, 30), (3, 5, 27, 26), (18, 20, 36, 35), (10, 12, 32, 31), (5, 6, 28, 27), (20, 22, 37, 36), (622, 0, 24, 624), (12, 14, 33, 32), (37, 38, 48, 47), (38, 625, 627, 48), (25, 26, 40, 39), (26, 27, 41, 40), (30, 31, 43, 42), (31, 32, 44, 43), (32, 33, 45, 44), (33, 34, 46, 45), (61, 60, 75, 76), (59, 58, 73, 74), (630, 59, 74, 632), (56, 55, 63, 64), (79, 78, 93, 94), (632, 74, 89, 634), (62, 61, 76, 77), (63, 62, 77, 78), (64, 63, 78, 79), (65, 64, 79, 80), (66, 65, 80, 81), (67, 66, 81, 82), (68, 67, 82, 83), (69, 68, 83, 84), (70, 69, 84, 85), (71, 70, 85, 86), (72, 71, 86, 87), (73, 72, 87, 88), (60, 631, 633, 75), (74, 73, 88, 89), (97, 96, 111, 112), (80, 79, 94, 95), (81, 80, 95, 96), (82, 81, 96, 97), (83, 82, 97, 98), (84, 83, 98, 99), (85, 84, 99, 100), (86, 85, 100, 101), (87, 86, 101, 102), (88, 87, 102, 103), (75, 633, 635, 90), (89, 88, 103, 104), (76, 75, 90, 91), (634, 89, 104, 636), (77, 76, 91, 92), (78, 77, 92, 93), (115, 114, 129, 130), (98, 97, 112, 113), (99, 98, 113, 114), (100, 99, 114, 115), (101, 100, 115, 116), (102, 101, 116, 117), (103, 102, 117, 118), (90, 635, 637, 105), (104, 103, 118, 119), (91, 90, 105, 106), (636, 104, 119, 638), (92, 91, 106, 107), (93, 92, 107, 108), (94, 93, 108, 109), (95, 94, 109, 110), (96, 95, 110, 111), (133, 132, 147, 148), (116, 115, 130, 131), (117, 116, 131, 132), (118, 117, 132, 133), (105, 637, 639, 120), (119, 118, 133, 134), (106, 105, 120, 121), (638, 119, 134, 640), (107, 106, 121, 122), (108, 107, 122, 123), (109, 108, 123, 124), (110, 109, 124, 125), (111, 110, 125, 126), (112, 111, 126, 127), (113, 112, 127, 128), (114, 113, 128, 129), (120, 639, 641, 135), (134, 133, 148, 149), (121, 120, 135, 136), (640, 134, 149, 642), (122, 121, 136, 137), (123, 122, 137, 138), (124, 123, 138, 139), (125, 124, 139, 140), (126, 125, 140, 141), (127, 126, 141, 142), (128, 127, 142, 143), (129, 128, 143, 144), (130, 129, 144, 145), (131, 130, 145, 146), (132, 131, 146, 147), (138, 137, 152, 153), (139, 138, 153, 154), (140, 139, 154, 155), (141, 140, 155, 156), (142, 141, 156, 157), (143, 142, 157, 158), (144, 143, 158, 159), (145, 144, 159, 160), (146, 145, 160, 161), (147, 146, 161, 162), (148, 147, 162, 163), (135, 641, 643, 150), (149, 148, 163, 164), (136, 135, 150, 151), (642, 149, 164, 644), (137, 136, 151, 152), (156, 155, 170, 171), (157, 156, 171, 172), (158, 157, 172, 173), (159, 158, 173, 174), (160, 159, 174, 175), (161, 160, 175, 176), (162, 161, 176, 177), (163, 162, 177, 178), (150, 643, 645, 165), (164, 163, 178, 179), (151, 150, 165, 166), (644, 164, 179, 646), (152, 151, 166, 167), (153, 152, 167, 168), (154, 153, 168, 169), (155, 154, 169, 170), (174, 173, 188, 189), (175, 174, 189, 190), (176, 175, 190, 191), (177, 176, 191, 192), (178, 177, 192, 193), (165, 645, 647, 180), (179, 178, 193, 194), (166, 165, 180, 181), (646, 179, 194, 648), (167, 166, 181, 182), (168, 167, 182, 183), (169, 168, 183, 184), (170, 169, 184, 185), (171, 170, 185, 186), (172, 171, 186, 187), (173, 172, 187, 188), (27, 28, 50, 41), (192, 191, 208, 209), (193, 192, 209, 210), (180, 647, 649, 197), (194, 193, 210, 211), (181, 180, 197, 198), (648, 194, 211, 650), (182, 181, 198, 199), (215, 214, 296, 295), (183, 182, 199, 200), (212, 196, 195, 354), (184, 183, 200, 201), (217, 216, 294, 293), (185, 184, 201, 202), (196, 218, 292, 195), (186, 185, 202, 203), (218, 217, 293, 292), (187, 186, 203, 204), (216, 215, 295, 294), (188, 187, 204, 205), (213, 212, 354, 297), (189, 188, 205, 206), (214, 213, 297, 296), (190, 189, 206, 207), (191, 190, 207, 208), (24, 25, 39, 49), (624, 24, 49, 626), (36, 37, 47, 53), (23, 59, 630, 623), (22, 58, 59, 23), (20, 21, 58, 22), (9, 57, 11, 10), (7, 8, 57, 9), (6, 56, 8, 7), (5, 55, 56, 6), (3, 4, 55, 5), (2, 54, 4, 3), (0, 1, 54, 2), (622, 629, 1, 0), (198, 197, 651), (232, 231, 222, 221), (650, 211, 651), (199, 198, 651), (227, 234, 219, 226), (225, 226, 196, 212), (200, 199, 651), (234, 233, 220, 219), (223, 224, 213, 214), (201, 200, 651), (228, 227, 226, 225), (219, 220, 217, 218), (202, 201, 651), (220, 221, 216, 217), (203, 202, 651), (224, 225, 212, 213), (204, 203, 651), (222, 223, 214, 215), (205, 204, 651), (221, 222, 215, 216), (206, 205, 651), (226, 219, 218, 196), (207, 206, 651), (230, 229, 224, 223), (208, 207, 651), (229, 228, 225, 224), (209, 208, 651), (233, 232, 221, 220), (210, 209, 651), (197, 649, 651), (231, 230, 223, 222), (211, 210, 651), (28, 29, 51, 50), (29, 30, 42, 51), (34, 35, 52, 46), (35, 36, 53, 52), (51, 42, 628), (42, 43, 628), (43, 44, 628), (44, 45, 628), (45, 46, 628), (46, 52, 628), (52, 53, 628), (53, 47, 628), (626, 49, 628), (47, 48, 628), (49, 39, 628), (48, 627, 628), (39, 40, 628), (40, 41, 628), (41, 50, 628), (50, 51, 628), (21, 19, 71, 72), (58, 21, 72, 73), (1, 629, 631, 60), (54, 1, 60, 61), (4, 54, 61, 62), (55, 4, 62, 63), (8, 56, 64, 65), (57, 8, 65, 66), (11, 57, 66, 67), (13, 11, 67, 68), (15, 13, 68, 69), (17, 15, 69, 70), (19, 17, 70, 71), (283, 280, 236, 235), (268, 271, 234, 227), (267, 273, 231, 232), (275, 276, 241, 240), (273, 272, 230, 231), (282, 275, 240, 239), (270, 267, 232, 233), (276, 281, 242, 241), (269, 268, 227, 228), (278, 282, 239, 238), (279, 278, 238, 237), (280, 279, 237, 236), (271, 270, 233, 234), (272, 274, 229, 230), (281, 283, 235, 242), (274, 269, 228, 229), (254, 255, 246, 247), (251, 252, 249, 250), (257, 258, 243, 244), (258, 251, 250, 243), (253, 254, 247, 248), (256, 257, 244, 245), (252, 253, 248, 249), (255, 256, 245, 246), (264, 263, 254, 253), (263, 262, 255, 254), (259, 266, 251, 258), (261, 260, 257, 256), (260, 259, 258, 257), (262, 261, 256, 255), (266, 265, 252, 251), (265, 264, 253, 252), (654, 655, 263, 264), (653, 654, 264, 265), (655, 656, 262, 263), (659, 652, 266, 259), (656, 657, 261, 262), (657, 658, 260, 261), (652, 653, 265, 266), (658, 659, 259, 260), (241, 242, 268, 269), (235, 236, 270, 271), (242, 235, 271, 268), (238, 239, 272, 273), (239, 240, 274, 272), (240, 241, 269, 274), (236, 237, 267, 270), (237, 238, 273, 267), (288, 287, 277), (287, 286, 277), (285, 284, 277), (284, 291, 277), (290, 289, 277), (286, 285, 277), (291, 290, 277), (289, 288, 277), (250, 249, 280, 283), (245, 244, 276, 275), (246, 245, 275, 282), (244, 243, 281, 276), (247, 246, 282, 278), (248, 247, 278, 279), (249, 248, 279, 280), (243, 250, 283, 281), (691, 698, 305, 298), (697, 696, 303, 304), (695, 694, 301, 302), (693, 692, 299, 300), (698, 697, 304, 305), (696, 695, 302, 303), (694, 693, 300, 301), (692, 691, 298, 299), (300, 299, 307, 308), (305, 304, 312, 313), (303, 302, 310, 311), (301, 300, 308, 309), (299, 298, 306, 307), (298, 305, 313, 306), (304, 303, 311, 312), (302, 301, 309, 310), (306, 313, 321, 314), (312, 311, 319, 320), (310, 309, 317, 318), (308, 307, 315, 316), (313, 312, 320, 321), (311, 310, 318, 319), (309, 308, 316, 317), (307, 306, 314, 315), (317, 316, 324, 325), (315, 314, 322, 323), (314, 321, 329, 322), (320, 319, 327, 328), (318, 317, 325, 326), (316, 315, 323, 324), (321, 320, 328, 329), (319, 318, 326, 327), (329, 328, 336, 337), (327, 326, 334, 335), (325, 324, 332, 333), (323, 322, 330, 331), (322, 329, 337, 330), (328, 327, 335, 336), (326, 325, 333, 334), (324, 323, 331, 332), (334, 333, 341, 342), (332, 331, 339, 340), (337, 336, 344, 345), (335, 334, 342, 343), (333, 332, 340, 341), (331, 330, 338, 339), (330, 337, 345, 338), (336, 335, 343, 344), (338, 345, 353, 346), (344, 343, 351, 352), (342, 341, 349, 350), (340, 339, 347, 348), (345, 344, 352, 353), (343, 342, 350, 351), (341, 340, 348, 349), (339, 338, 346, 347), (297, 354, 284, 285), (354, 195, 291, 284), (292, 293, 289, 290), (296, 297, 285, 286), (293, 294, 288, 289), (195, 292, 290, 291), (295, 296, 286, 287), (294, 295, 287, 288), (365, 367, 368, 366), (367, 369, 370, 368), (369, 371, 372, 370), (371, 373, 374, 372), (373, 375, 376, 374), (361, 383, 384, 362), (377, 392, 393, 378), (355, 379, 380, 357), (369, 388, 389, 371), (362, 384, 385, 364), (378, 393, 625, 623), (357, 380, 381, 358), (371, 389, 390, 373), (364, 385, 386, 365), (358, 381, 382, 360), (373, 390, 391, 375), (365, 386, 387, 367), (360, 382, 383, 361), (375, 391, 392, 377), (622, 624, 379, 355), (367, 387, 388, 369), (392, 402, 403, 393), (393, 403, 627, 625), (380, 394, 395, 381), (381, 395, 396, 382), (385, 397, 398, 386), (386, 398, 399, 387), (387, 399, 400, 388), (388, 400, 401, 389), (416, 431, 430, 415), (414, 429, 428, 413), (630, 632, 429, 414), (411, 419, 418, 410), (434, 449, 448, 433), (632, 634, 444, 429), (417, 432, 431, 416), (418, 433, 432, 417), (419, 434, 433, 418), (420, 435, 434, 419), (421, 436, 435, 420), (422, 437, 436, 421), (423, 438, 437, 422), (424, 439, 438, 423), (425, 440, 439, 424), (426, 441, 440, 425), (427, 442, 441, 426), (428, 443, 442, 427), (415, 430, 633, 631), (429, 444, 443, 428), (452, 467, 466, 451), (435, 450, 449, 434), (436, 451, 450, 435), (437, 452, 451, 436), (438, 453, 452, 437), (439, 454, 453, 438), (440, 455, 454, 439), (441, 456, 455, 440), (442, 457, 456, 441), (443, 458, 457, 442), (430, 445, 635, 633), (444, 459, 458, 443), (431, 446, 445, 430), (634, 636, 459, 444), (432, 447, 446, 431), (433, 448, 447, 432), (470, 485, 484, 469), (453, 468, 467, 452), (454, 469, 468, 453), (455, 470, 469, 454), (456, 471, 470, 455), (457, 472, 471, 456), (458, 473, 472, 457), (445, 460, 637, 635), (459, 474, 473, 458), (446, 461, 460, 445), (636, 638, 474, 459), (447, 462, 461, 446), (448, 463, 462, 447), (449, 464, 463, 448), (450, 465, 464, 449), (451, 466, 465, 450), (488, 503, 502, 487), (471, 486, 485, 470), (472, 487, 486, 471), (473, 488, 487, 472), (460, 475, 639, 637), (474, 489, 488, 473), (461, 476, 475, 460), (638, 640, 489, 474), (462, 477, 476, 461), (463, 478, 477, 462), (464, 479, 478, 463), (465, 480, 479, 464), (466, 481, 480, 465), (467, 482, 481, 466), (468, 483, 482, 467), (469, 484, 483, 468), (475, 490, 641, 639), (489, 504, 503, 488), (476, 491, 490, 475), (640, 642, 504, 489), (477, 492, 491, 476), (478, 493, 492, 477), (479, 494, 493, 478), (480, 495, 494, 479), (481, 496, 495, 480), (482, 497, 496, 481), (483, 498, 497, 482), (484, 499, 498, 483), (485, 500, 499, 484), (486, 501, 500, 485), (487, 502, 501, 486), (493, 508, 507, 492), (494, 509, 508, 493), (495, 510, 509, 494), (496, 511, 510, 495), (497, 512, 511, 496), (498, 513, 512, 497), (499, 514, 513, 498), (500, 515, 514, 499), (501, 516, 515, 500), (502, 517, 516, 501), (503, 518, 517, 502), (490, 505, 643, 641), (504, 519, 518, 503), (491, 506, 505, 490), (642, 644, 519, 504), (492, 507, 506, 491), (511, 526, 525, 510), (512, 527, 526, 511), (513, 528, 527, 512), (514, 529, 528, 513), (515, 530, 529, 514), (516, 531, 530, 515), (517, 532, 531, 516), (518, 533, 532, 517), (505, 520, 645, 643), (519, 534, 533, 518), (506, 521, 520, 505), (644, 646, 534, 519), (507, 522, 521, 506), (508, 523, 522, 507), (509, 524, 523, 508), (510, 525, 524, 509), (529, 544, 543, 528), (530, 545, 544, 529), (531, 546, 545, 530), (532, 547, 546, 531), (533, 548, 547, 532), (520, 535, 647, 645), (534, 549, 548, 533), (521, 536, 535, 520), (646, 648, 549, 534), (522, 537, 536, 521), (523, 538, 537, 522), (524, 539, 538, 523), (525, 540, 539, 524), (526, 541, 540, 525), (527, 542, 541, 526), (528, 543, 542, 527), (382, 396, 405, 383), (547, 564, 563, 546), (548, 565, 564, 547), (535, 552, 649, 647), (549, 566, 565, 548), (536, 553, 552, 535), (648, 650, 566, 549), (537, 554, 553, 536), (570, 688, 689, 569), (538, 555, 554, 537), (567, 755, 550, 551), (539, 556, 555, 538), (572, 686, 687, 571), (540, 557, 556, 539), (551, 550, 685, 573), (541, 558, 557, 540), (573, 685, 686, 572), (542, 559, 558, 541), (571, 687, 688, 570), (543, 560, 559, 542), (568, 690, 755, 567), (544, 561, 560, 543), (569, 689, 690, 568), (545, 562, 561, 544), (546, 563, 562, 545), (379, 404, 394, 380), (624, 626, 404, 379), (391, 408, 402, 392), (378, 623, 630, 414), (377, 378, 414, 413), (375, 377, 413, 376), (364, 365, 366, 412), (362, 364, 412, 363), (361, 362, 363, 411), (360, 361, 411, 410), (358, 360, 410, 359), (357, 358, 359, 409), (355, 357, 409, 356), (622, 355, 356, 629), (553, 651, 552), (587, 576, 577, 586), (650, 651, 566), (554, 651, 553), (582, 581, 574, 589), (580, 567, 551, 581), (555, 651, 554), (589, 574, 575, 588), (578, 569, 568, 579), (556, 651, 555), (583, 580, 581, 582), (574, 573, 572, 575), (557, 651, 556), (575, 572, 571, 576), (558, 651, 557), (579, 568, 567, 580), (559, 651, 558), (577, 570, 569, 578), (560, 651, 559), (576, 571, 570, 577), (561, 651, 560), (581, 551, 573, 574), (562, 651, 561), (585, 578, 579, 584), (563, 651, 562), (584, 579, 580, 583), (564, 651, 563), (588, 575, 576, 587), (565, 651, 564), (552, 651, 649), (586, 577, 578, 585), (566, 651, 565), (383, 405, 406, 384), (384, 406, 397, 385), (389, 401, 407, 390), (390, 407, 408, 391), (406, 628, 397), (397, 628, 398), (398, 628, 399), (399, 628, 400), (400, 628, 401), (401, 628, 407), (407, 628, 408), (408, 628, 402), (626, 628, 404), (402, 628, 403), (404, 628, 394), (403, 628, 627), (394, 628, 395), (395, 628, 396), (396, 628, 405), (405, 628, 406), (376, 427, 426, 374), (413, 428, 427, 376), (356, 415, 631, 629), (409, 416, 415, 356), (359, 417, 416, 409), (410, 418, 417, 359), (363, 420, 419, 411), (412, 421, 420, 363), (366, 422, 421, 412), (368, 423, 422, 366), (370, 424, 423, 368), (372, 425, 424, 370), (374, 426, 425, 372), (676, 590, 591, 673), (661, 582, 589, 664), (660, 587, 586, 666), (668, 595, 596, 669), (666, 586, 585, 665), (675, 594, 595, 668), (663, 588, 587, 660), (669, 596, 597, 674), (662, 583, 582, 661), (671, 593, 594, 675), (672, 592, 593, 671), (673, 591, 592, 672), (664, 589, 588, 663), (665, 585, 584, 667), (674, 597, 590, 676), (667, 584, 583, 662), (609, 602, 601, 610), (606, 605, 604, 607), (612, 599, 598, 613), (613, 598, 605, 606), (608, 603, 602, 609), (611, 600, 599, 612), (607, 604, 603, 608), (610, 601, 600, 611), (619, 608, 609, 618), (618, 609, 610, 617), (614, 613, 606, 621), (616, 611, 612, 615), (615, 612, 613, 614), (617, 610, 611, 616), (621, 606, 607, 620), (620, 607, 608, 619), (654, 619, 618, 655), (653, 620, 619, 654), (655, 618, 617, 656), (659, 614, 621, 652), (656, 617, 616, 657), (657, 616, 615, 658), (652, 621, 620, 653), (658, 615, 614, 659), (596, 662, 661, 597), (590, 664, 663, 591), (597, 661, 664, 590), (593, 666, 665, 594), (594, 665, 667, 595), (595, 667, 662, 596), (591, 663, 660, 592), (592, 660, 666, 593), (681, 670, 680), (680, 670, 679), (678, 670, 677), (677, 670, 684), (683, 670, 682), (679, 670, 678), (684, 670, 683), (682, 670, 681), (605, 676, 673, 604), (600, 668, 669, 599), (601, 675, 668, 600), (599, 669, 674, 598), (602, 671, 675, 601), (603, 672, 671, 602), (604, 673, 672, 603), (598, 674, 676, 605), (691, 699, 706, 698), (697, 705, 704, 696), (695, 703, 702, 694), (693, 701, 700, 692), (698, 706, 705, 697), (696, 704, 703, 695), (694, 702, 701, 693), (692, 700, 699, 691), (701, 709, 708, 700), (706, 714, 713, 705), (704, 712, 711, 703), (702, 710, 709, 701), (700, 708, 707, 699), (699, 707, 714, 706), (705, 713, 712, 704), (703, 711, 710, 702), (707, 715, 722, 714), (713, 721, 720, 712), (711, 719, 718, 710), (709, 717, 716, 708), (714, 722, 721, 713), (712, 720, 719, 711), (710, 718, 717, 709), (708, 716, 715, 707), (718, 726, 725, 717), (716, 724, 723, 715), (715, 723, 730, 722), (721, 729, 728, 720), (719, 727, 726, 718), (717, 725, 724, 716), (722, 730, 729, 721), (720, 728, 727, 719), (730, 738, 737, 729), (728, 736, 735, 727), (726, 734, 733, 725), (724, 732, 731, 723), (723, 731, 738, 730), (729, 737, 736, 728), (727, 735, 734, 726), (725, 733, 732, 724), (735, 743, 742, 734), (733, 741, 740, 732), (738, 746, 745, 737), (736, 744, 743, 735), (734, 742, 741, 733), (732, 740, 739, 731), (731, 739, 746, 738), (737, 745, 744, 736), (739, 747, 754, 746), (745, 753, 752, 744), (743, 751, 750, 742), (741, 749, 748, 740), (746, 754, 753, 745), (744, 752, 751, 743), (742, 750, 749, 741), (740, 748, 747, 739), (690, 678, 677, 755), (755, 677, 684, 550), (685, 683, 682, 686), (689, 679, 678, 690), (686, 682, 681, 687), (550, 684, 683, 685), (688, 680, 679, 689), (687, 681, 680, 688), (761, 760, 842, 841), (758, 757, 756, 844), (763, 762, 840, 839), (757, 764, 838, 756), (764, 763, 839, 838), (762, 761, 841, 840), (759, 758, 844, 843), (760, 759, 843, 842), (778, 777, 768, 767), (773, 780, 765, 772), (771, 772, 757, 758), (780, 779, 766, 765), (769, 770, 759, 760), (774, 773, 772, 771), (765, 766, 763, 764), (766, 767, 762, 763), (770, 771, 758, 759), (768, 769, 760, 761), (767, 768, 761, 762), (772, 765, 764, 757), (776, 775, 770, 769), (775, 774, 771, 770), (779, 778, 767, 766), (777, 776, 769, 768), (829, 826, 782, 781), (814, 817, 780, 773), (813, 819, 777, 778), (821, 822, 787, 786), (819, 818, 776, 777), (828, 821, 786, 785), (816, 813, 778, 779), (822, 827, 788, 787), (815, 814, 773, 774), (824, 828, 785, 784), (825, 824, 784, 783), (826, 825, 783, 782), (817, 816, 779, 780), (818, 820, 775, 776), (827, 829, 781, 788), (820, 815, 774, 775), (800, 801, 792, 793), (797, 798, 795, 796), (803, 804, 789, 790), (804, 797, 796, 789), (799, 800, 793, 794), (802, 803, 790, 791), (798, 799, 794, 795), (801, 802, 791, 792), (810, 809, 800, 799), (809, 808, 801, 800), (805, 812, 797, 804), (807, 806, 803, 802), (806, 805, 804, 803), (808, 807, 802, 801), (812, 811, 798, 797), (811, 810, 799, 798), (904, 905, 809, 810), (903, 904, 810, 811), (905, 906, 808, 809), (909, 902, 812, 805), (906, 907, 807, 808), (907, 908, 806, 807), (902, 903, 811, 812), (908, 909, 805, 806), (787, 788, 814, 815), (781, 782, 816, 817), (788, 781, 817, 814), (784, 785, 818, 819), (785, 786, 820, 818), (786, 787, 815, 820), (782, 783, 813, 816), (783, 784, 819, 813), (834, 833, 823), (833, 832, 823), (831, 830, 823), (830, 837, 823), (836, 835, 823), (832, 831, 823), (837, 836, 823), (835, 834, 823), (796, 795, 826, 829), (791, 790, 822, 821), (792, 791, 821, 828), (790, 789, 827, 822), (793, 792, 828, 824), (794, 793, 824, 825), (795, 794, 825, 826), (789, 796, 829, 827), (843, 844, 830, 831), (844, 756, 837, 830), (838, 839, 835, 836), (842, 843, 831, 832), (839, 840, 834, 835), (756, 838, 836, 837), (841, 842, 832, 833), (840, 841, 833, 834), (850, 938, 939, 849), (847, 941, 845, 846), (852, 936, 937, 851), (846, 845, 935, 853), (853, 935, 936, 852), (851, 937, 938, 850), (848, 940, 941, 847), (849, 939, 940, 848), (867, 856, 857, 866), (862, 861, 854, 869), (860, 847, 846, 861), (869, 854, 855, 868), (858, 849, 848, 859), (863, 860, 861, 862), (854, 853, 852, 855), (855, 852, 851, 856), (859, 848, 847, 860), (857, 850, 849, 858), (856, 851, 850, 857), (861, 846, 853, 854), (865, 858, 859, 864), (864, 859, 860, 863), (868, 855, 856, 867), (866, 857, 858, 865), (926, 870, 871, 923), (911, 862, 869, 914), (910, 867, 866, 916), (918, 875, 876, 919), (916, 866, 865, 915), (925, 874, 875, 918), (913, 868, 867, 910), (919, 876, 877, 924), (912, 863, 862, 911), (921, 873, 874, 925), (922, 872, 873, 921), (923, 871, 872, 922), (914, 869, 868, 913), (915, 865, 864, 917), (924, 877, 870, 926), (917, 864, 863, 912), (889, 882, 881, 890), (886, 885, 884, 887), (892, 879, 878, 893), (893, 878, 885, 886), (888, 883, 882, 889), (891, 880, 879, 892), (887, 884, 883, 888), (890, 881, 880, 891), (899, 888, 889, 898), (898, 889, 890, 897), (894, 893, 886, 901), (896, 891, 892, 895), (895, 892, 893, 894), (897, 890, 891, 896), (901, 886, 887, 900), (900, 887, 888, 899), (904, 899, 898, 905), (903, 900, 899, 904), (905, 898, 897, 906), (909, 894, 901, 902), (906, 897, 896, 907), (907, 896, 895, 908), (902, 901, 900, 903), (908, 895, 894, 909), (876, 912, 911, 877), (870, 914, 913, 871), (877, 911, 914, 870), (873, 916, 915, 874), (874, 915, 917, 875), (875, 917, 912, 876), (871, 913, 910, 872), (872, 910, 916, 873), (931, 920, 930), (930, 920, 929), (928, 920, 927), (927, 920, 934), (933, 920, 932), (929, 920, 928), (934, 920, 933), (932, 920, 931), (885, 926, 923, 884), (880, 918, 919, 879), (881, 925, 918, 880), (879, 919, 924, 878), (882, 921, 925, 881), (883, 922, 921, 882), (884, 923, 922, 883), (878, 924, 926, 885), (940, 928, 927, 941), (941, 927, 934, 845), (935, 933, 932, 936), (939, 929, 928, 940), (936, 932, 931, 937), (845, 934, 933, 935), (938, 930, 929, 939), (937, 931, 930, 938), (749, 750, 943), (346, 353, 942), (347, 346, 942), (750, 751, 943), (348, 347, 942), (751, 752, 943), (349, 348, 942), (752, 753, 943), (350, 349, 942), (753, 754, 943), (351, 350, 942), (754, 747, 943), (352, 351, 942), (747, 748, 943), (353, 352, 942), (748, 749, 943)])
me_cylinder.polygons.foreach_set('use_smooth', [True] * 992)
me_cylinder.materials.append(mat_steel)
me_cylinder.use_remesh_preserve_volume = False
me_cylinder.use_remesh_preserve_attributes = False
me_cylinder.use_mirror_vertex_groups = False
me_cylinder.update()

# ---- objects
ob_sun = bpy.data.objects.new('Sun', light_sun)
ob_plane = bpy.data.objects.new('Plane', me_plane)
ob_cylinder = bpy.data.objects.new('Cylinder', me_cylinder)
ob_camera = bpy.data.objects.new('Camera', cam_camera)

# ---- transforms, parenting, visibility, modifiers, constraints
ob_sun.location = (3.514, 4.52, 9.658)
ob_sun.rotation_euler = (-0.4728, 0.0699, -0.6108)
ob_sun.lineart.crease_threshold = 0.0
ob_plane.location = (0.0, 0.0, -0.5274)
ob_plane.scale = (4.046, 4.046, 4.046)
ob_plane.lineart.crease_threshold = 0.0
ob_cylinder.location = (0.0, 0.0, 0.0)
ob_cylinder.lineart.crease_threshold = 0.0
_m = ob_cylinder.modifiers.new('Subsurf', 'SUBSURF')
_m.uv_smooth = 'PRESERVE_CORNERS'
_m.quality = 1
_m.render_levels = 1
_m.show_only_control_edges = False
_m = ob_cylinder.modifiers.new('EdgeSplit', 'EDGE_SPLIT')
_m.split_angle = 0.7854
ob_camera.location = (7.481, -6.508, 5.344)
ob_camera.rotation_euler = (1.109, 0.01082, 0.8149)
ob_camera.lock_rotations_4d = False
ob_camera.empty_display_type = 'ARROWS'
ob_camera.color = (0.0, 0.0, 0.0, 0.0)
ob_camera.display_type = 'WIRE'
ob_camera.lineart.crease_threshold = 0.0

# ---- collection membership
col_collection_1.objects.link(ob_sun)
col_collection_1.objects.link(ob_plane)
col_collection_1.objects.link(ob_cylinder)
col_collection_1.objects.link(ob_camera)

# ---- scene / render settings (as saved in the file)
scene.camera = ob_camera
scene.frame_start = 1; scene.frame_end = 250; scene.frame_set(1)
scene.render.engine = 'CYCLES'
scene.render.dither_intensity = 0.0
scene.cycles.use_denoising = False
scene.cycles.samples = 50
scene.cycles.sampling_pattern = 'TABULATED_SOBOL'
scene.cycles.light_sampling_threshold = 0.0
scene.cycles.use_adaptive_sampling = False
scene.cycles.use_light_tree = False
scene.cycles.blur_glossy = 0.0
scene.cycles.pixel_filter_type = 'GAUSSIAN'
scene.cycles.sample_clamp_indirect = 1.0
scene.view_settings.view_transform = 'Standard'
bpy.context.view_layer.update()
